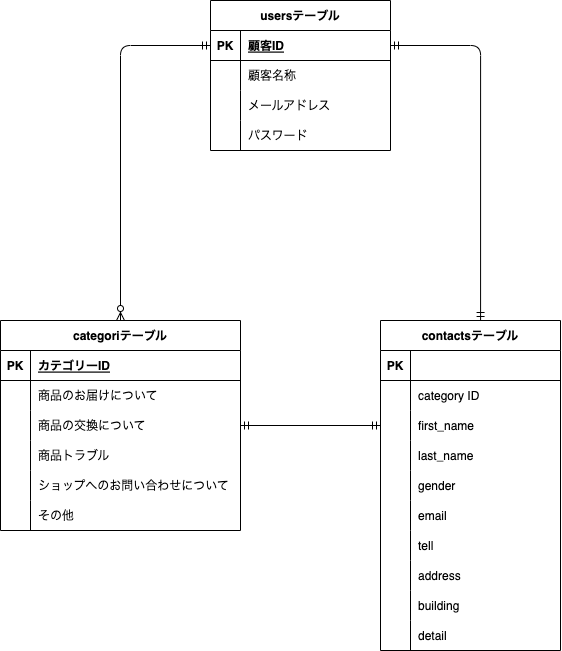

The diagram above was exported from draw.io. Its source (the exported page's mxGraphModel, read from the mxfile embedded in the PNG):
<mxGraphModel dx="640" dy="563" grid="1" gridSize="10" guides="1" tooltips="1" connect="1" arrows="1" fold="1" page="1" pageScale="1" pageWidth="827" pageHeight="1169" math="0" shadow="0">
  <root>
    <object label="" id="0">
      <mxCell />
    </object>
    <mxCell id="1" parent="0" />
    <mxCell id="15" value="usersテーブル" style="shape=table;startSize=30;container=1;collapsible=1;childLayout=tableLayout;fixedRows=1;rowLines=0;fontStyle=1;align=center;resizeLast=1;" parent="1" vertex="1">
      <mxGeometry x="250" y="120" width="180" height="150" as="geometry">
        <mxRectangle x="240" y="250" width="70" height="30" as="alternateBounds" />
      </mxGeometry>
    </mxCell>
    <mxCell id="16" value="" style="shape=tableRow;horizontal=0;startSize=0;swimlaneHead=0;swimlaneBody=0;fillColor=none;collapsible=0;dropTarget=0;points=[[0,0.5],[1,0.5]];portConstraint=eastwest;top=0;left=0;right=0;bottom=1;" parent="15" vertex="1">
      <mxGeometry y="30" width="180" height="30" as="geometry" />
    </mxCell>
    <mxCell id="17" value="PK" style="shape=partialRectangle;connectable=0;fillColor=none;top=0;left=0;bottom=0;right=0;fontStyle=1;overflow=hidden;" parent="16" vertex="1">
      <mxGeometry width="30" height="30" as="geometry">
        <mxRectangle width="30" height="30" as="alternateBounds" />
      </mxGeometry>
    </mxCell>
    <mxCell id="18" value="顧客ID" style="shape=partialRectangle;connectable=0;fillColor=none;top=0;left=0;bottom=0;right=0;align=left;spacingLeft=6;fontStyle=5;overflow=hidden;" parent="16" vertex="1">
      <mxGeometry x="30" width="150" height="30" as="geometry">
        <mxRectangle width="150" height="30" as="alternateBounds" />
      </mxGeometry>
    </mxCell>
    <mxCell id="19" value="" style="shape=tableRow;horizontal=0;startSize=0;swimlaneHead=0;swimlaneBody=0;fillColor=none;collapsible=0;dropTarget=0;points=[[0,0.5],[1,0.5]];portConstraint=eastwest;top=0;left=0;right=0;bottom=0;" parent="15" vertex="1">
      <mxGeometry y="60" width="180" height="30" as="geometry" />
    </mxCell>
    <mxCell id="20" value="" style="shape=partialRectangle;connectable=0;fillColor=none;top=0;left=0;bottom=0;right=0;editable=1;overflow=hidden;" parent="19" vertex="1">
      <mxGeometry width="30" height="30" as="geometry">
        <mxRectangle width="30" height="30" as="alternateBounds" />
      </mxGeometry>
    </mxCell>
    <mxCell id="21" value="顧客名称" style="shape=partialRectangle;connectable=0;fillColor=none;top=0;left=0;bottom=0;right=0;align=left;spacingLeft=6;overflow=hidden;" parent="19" vertex="1">
      <mxGeometry x="30" width="150" height="30" as="geometry">
        <mxRectangle width="150" height="30" as="alternateBounds" />
      </mxGeometry>
    </mxCell>
    <mxCell id="22" value="" style="shape=tableRow;horizontal=0;startSize=0;swimlaneHead=0;swimlaneBody=0;fillColor=none;collapsible=0;dropTarget=0;points=[[0,0.5],[1,0.5]];portConstraint=eastwest;top=0;left=0;right=0;bottom=0;" parent="15" vertex="1">
      <mxGeometry y="90" width="180" height="30" as="geometry" />
    </mxCell>
    <mxCell id="23" value="" style="shape=partialRectangle;connectable=0;fillColor=none;top=0;left=0;bottom=0;right=0;editable=1;overflow=hidden;" parent="22" vertex="1">
      <mxGeometry width="30" height="30" as="geometry">
        <mxRectangle width="30" height="30" as="alternateBounds" />
      </mxGeometry>
    </mxCell>
    <mxCell id="24" value="メールアドレス" style="shape=partialRectangle;connectable=0;fillColor=none;top=0;left=0;bottom=0;right=0;align=left;spacingLeft=6;overflow=hidden;" parent="22" vertex="1">
      <mxGeometry x="30" width="150" height="30" as="geometry">
        <mxRectangle width="150" height="30" as="alternateBounds" />
      </mxGeometry>
    </mxCell>
    <mxCell id="98" style="shape=tableRow;horizontal=0;startSize=0;swimlaneHead=0;swimlaneBody=0;fillColor=none;collapsible=0;dropTarget=0;points=[[0,0.5],[1,0.5]];portConstraint=eastwest;top=0;left=0;right=0;bottom=0;" parent="15" vertex="1">
      <mxGeometry y="120" width="180" height="30" as="geometry" />
    </mxCell>
    <mxCell id="99" style="shape=partialRectangle;connectable=0;fillColor=none;top=0;left=0;bottom=0;right=0;editable=1;overflow=hidden;" parent="98" vertex="1">
      <mxGeometry width="30" height="30" as="geometry">
        <mxRectangle width="30" height="30" as="alternateBounds" />
      </mxGeometry>
    </mxCell>
    <mxCell id="100" value="パスワード" style="shape=partialRectangle;connectable=0;fillColor=none;top=0;left=0;bottom=0;right=0;align=left;spacingLeft=6;overflow=hidden;" parent="98" vertex="1">
      <mxGeometry x="30" width="150" height="30" as="geometry">
        <mxRectangle width="150" height="30" as="alternateBounds" />
      </mxGeometry>
    </mxCell>
    <mxCell id="28" value="categoriテーブル" style="shape=table;startSize=30;container=1;collapsible=1;childLayout=tableLayout;fixedRows=1;rowLines=0;fontStyle=1;align=center;resizeLast=1;" parent="1" vertex="1">
      <mxGeometry x="40" y="440" width="240" height="210" as="geometry" />
    </mxCell>
    <mxCell id="29" value="" style="shape=tableRow;horizontal=0;startSize=0;swimlaneHead=0;swimlaneBody=0;fillColor=none;collapsible=0;dropTarget=0;points=[[0,0.5],[1,0.5]];portConstraint=eastwest;top=0;left=0;right=0;bottom=1;" parent="28" vertex="1">
      <mxGeometry y="30" width="240" height="30" as="geometry" />
    </mxCell>
    <mxCell id="30" value="PK" style="shape=partialRectangle;connectable=0;fillColor=none;top=0;left=0;bottom=0;right=0;fontStyle=1;overflow=hidden;" parent="29" vertex="1">
      <mxGeometry width="30" height="30" as="geometry">
        <mxRectangle width="30" height="30" as="alternateBounds" />
      </mxGeometry>
    </mxCell>
    <mxCell id="31" value="カテゴリーID" style="shape=partialRectangle;connectable=0;fillColor=none;top=0;left=0;bottom=0;right=0;align=left;spacingLeft=6;fontStyle=5;overflow=hidden;" parent="29" vertex="1">
      <mxGeometry x="30" width="210" height="30" as="geometry">
        <mxRectangle width="210" height="30" as="alternateBounds" />
      </mxGeometry>
    </mxCell>
    <mxCell id="32" value="" style="shape=tableRow;horizontal=0;startSize=0;swimlaneHead=0;swimlaneBody=0;fillColor=none;collapsible=0;dropTarget=0;points=[[0,0.5],[1,0.5]];portConstraint=eastwest;top=0;left=0;right=0;bottom=0;" parent="28" vertex="1">
      <mxGeometry y="60" width="240" height="30" as="geometry" />
    </mxCell>
    <mxCell id="33" value="" style="shape=partialRectangle;connectable=0;fillColor=none;top=0;left=0;bottom=0;right=0;editable=1;overflow=hidden;" parent="32" vertex="1">
      <mxGeometry width="30" height="30" as="geometry">
        <mxRectangle width="30" height="30" as="alternateBounds" />
      </mxGeometry>
    </mxCell>
    <mxCell id="34" value="商品のお届けについて" style="shape=partialRectangle;connectable=0;fillColor=none;top=0;left=0;bottom=0;right=0;align=left;spacingLeft=6;overflow=hidden;" parent="32" vertex="1">
      <mxGeometry x="30" width="210" height="30" as="geometry">
        <mxRectangle width="210" height="30" as="alternateBounds" />
      </mxGeometry>
    </mxCell>
    <mxCell id="35" value="" style="shape=tableRow;horizontal=0;startSize=0;swimlaneHead=0;swimlaneBody=0;fillColor=none;collapsible=0;dropTarget=0;points=[[0,0.5],[1,0.5]];portConstraint=eastwest;top=0;left=0;right=0;bottom=0;" parent="28" vertex="1">
      <mxGeometry y="90" width="240" height="30" as="geometry" />
    </mxCell>
    <mxCell id="36" value="" style="shape=partialRectangle;connectable=0;fillColor=none;top=0;left=0;bottom=0;right=0;editable=1;overflow=hidden;" parent="35" vertex="1">
      <mxGeometry width="30" height="30" as="geometry">
        <mxRectangle width="30" height="30" as="alternateBounds" />
      </mxGeometry>
    </mxCell>
    <mxCell id="37" value="商品の交換について" style="shape=partialRectangle;connectable=0;fillColor=none;top=0;left=0;bottom=0;right=0;align=left;spacingLeft=6;overflow=hidden;" parent="35" vertex="1">
      <mxGeometry x="30" width="210" height="30" as="geometry">
        <mxRectangle width="210" height="30" as="alternateBounds" />
      </mxGeometry>
    </mxCell>
    <mxCell id="38" value="" style="shape=tableRow;horizontal=0;startSize=0;swimlaneHead=0;swimlaneBody=0;fillColor=none;collapsible=0;dropTarget=0;points=[[0,0.5],[1,0.5]];portConstraint=eastwest;top=0;left=0;right=0;bottom=0;" parent="28" vertex="1">
      <mxGeometry y="120" width="240" height="30" as="geometry" />
    </mxCell>
    <mxCell id="39" value="" style="shape=partialRectangle;connectable=0;fillColor=none;top=0;left=0;bottom=0;right=0;editable=1;overflow=hidden;" parent="38" vertex="1">
      <mxGeometry width="30" height="30" as="geometry">
        <mxRectangle width="30" height="30" as="alternateBounds" />
      </mxGeometry>
    </mxCell>
    <mxCell id="40" value="商品トラブル" style="shape=partialRectangle;connectable=0;fillColor=none;top=0;left=0;bottom=0;right=0;align=left;spacingLeft=6;overflow=hidden;" parent="38" vertex="1">
      <mxGeometry x="30" width="210" height="30" as="geometry">
        <mxRectangle width="210" height="30" as="alternateBounds" />
      </mxGeometry>
    </mxCell>
    <mxCell id="105" style="shape=tableRow;horizontal=0;startSize=0;swimlaneHead=0;swimlaneBody=0;fillColor=none;collapsible=0;dropTarget=0;points=[[0,0.5],[1,0.5]];portConstraint=eastwest;top=0;left=0;right=0;bottom=0;" vertex="1" parent="28">
      <mxGeometry y="150" width="240" height="30" as="geometry" />
    </mxCell>
    <mxCell id="106" style="shape=partialRectangle;connectable=0;fillColor=none;top=0;left=0;bottom=0;right=0;editable=1;overflow=hidden;" vertex="1" parent="105">
      <mxGeometry width="30" height="30" as="geometry">
        <mxRectangle width="30" height="30" as="alternateBounds" />
      </mxGeometry>
    </mxCell>
    <mxCell id="107" value="ショップへのお問い合わせについて" style="shape=partialRectangle;connectable=0;fillColor=none;top=0;left=0;bottom=0;right=0;align=left;spacingLeft=6;overflow=hidden;" vertex="1" parent="105">
      <mxGeometry x="30" width="210" height="30" as="geometry">
        <mxRectangle width="210" height="30" as="alternateBounds" />
      </mxGeometry>
    </mxCell>
    <mxCell id="102" style="shape=tableRow;horizontal=0;startSize=0;swimlaneHead=0;swimlaneBody=0;fillColor=none;collapsible=0;dropTarget=0;points=[[0,0.5],[1,0.5]];portConstraint=eastwest;top=0;left=0;right=0;bottom=0;" vertex="1" parent="28">
      <mxGeometry y="180" width="240" height="30" as="geometry" />
    </mxCell>
    <mxCell id="103" style="shape=partialRectangle;connectable=0;fillColor=none;top=0;left=0;bottom=0;right=0;editable=1;overflow=hidden;" vertex="1" parent="102">
      <mxGeometry width="30" height="30" as="geometry">
        <mxRectangle width="30" height="30" as="alternateBounds" />
      </mxGeometry>
    </mxCell>
    <mxCell id="104" value="その他" style="shape=partialRectangle;connectable=0;fillColor=none;top=0;left=0;bottom=0;right=0;align=left;spacingLeft=6;overflow=hidden;" vertex="1" parent="102">
      <mxGeometry x="30" width="210" height="30" as="geometry">
        <mxRectangle width="210" height="30" as="alternateBounds" />
      </mxGeometry>
    </mxCell>
    <mxCell id="41" value="contactsテーブル" style="shape=table;startSize=30;container=1;collapsible=1;childLayout=tableLayout;fixedRows=1;rowLines=0;fontStyle=1;align=center;resizeLast=1;" parent="1" vertex="1">
      <mxGeometry x="420" y="440" width="180" height="330" as="geometry" />
    </mxCell>
    <mxCell id="42" value="" style="shape=tableRow;horizontal=0;startSize=0;swimlaneHead=0;swimlaneBody=0;fillColor=none;collapsible=0;dropTarget=0;points=[[0,0.5],[1,0.5]];portConstraint=eastwest;top=0;left=0;right=0;bottom=1;" parent="41" vertex="1">
      <mxGeometry y="30" width="180" height="30" as="geometry" />
    </mxCell>
    <mxCell id="43" value="PK" style="shape=partialRectangle;connectable=0;fillColor=none;top=0;left=0;bottom=0;right=0;fontStyle=1;overflow=hidden;" parent="42" vertex="1">
      <mxGeometry width="30" height="30" as="geometry">
        <mxRectangle width="30" height="30" as="alternateBounds" />
      </mxGeometry>
    </mxCell>
    <mxCell id="44" value="" style="shape=partialRectangle;connectable=0;fillColor=none;top=0;left=0;bottom=0;right=0;align=left;spacingLeft=6;fontStyle=5;overflow=hidden;" parent="42" vertex="1">
      <mxGeometry x="30" width="150" height="30" as="geometry">
        <mxRectangle width="150" height="30" as="alternateBounds" />
      </mxGeometry>
    </mxCell>
    <mxCell id="45" value="" style="shape=tableRow;horizontal=0;startSize=0;swimlaneHead=0;swimlaneBody=0;fillColor=none;collapsible=0;dropTarget=0;points=[[0,0.5],[1,0.5]];portConstraint=eastwest;top=0;left=0;right=0;bottom=0;" parent="41" vertex="1">
      <mxGeometry y="60" width="180" height="30" as="geometry" />
    </mxCell>
    <mxCell id="46" value="" style="shape=partialRectangle;connectable=0;fillColor=none;top=0;left=0;bottom=0;right=0;editable=1;overflow=hidden;" parent="45" vertex="1">
      <mxGeometry width="30" height="30" as="geometry">
        <mxRectangle width="30" height="30" as="alternateBounds" />
      </mxGeometry>
    </mxCell>
    <mxCell id="47" value="category ID" style="shape=partialRectangle;connectable=0;fillColor=none;top=0;left=0;bottom=0;right=0;align=left;spacingLeft=6;overflow=hidden;" parent="45" vertex="1">
      <mxGeometry x="30" width="150" height="30" as="geometry">
        <mxRectangle width="150" height="30" as="alternateBounds" />
      </mxGeometry>
    </mxCell>
    <mxCell id="48" value="" style="shape=tableRow;horizontal=0;startSize=0;swimlaneHead=0;swimlaneBody=0;fillColor=none;collapsible=0;dropTarget=0;points=[[0,0.5],[1,0.5]];portConstraint=eastwest;top=0;left=0;right=0;bottom=0;" parent="41" vertex="1">
      <mxGeometry y="90" width="180" height="30" as="geometry" />
    </mxCell>
    <mxCell id="49" value="" style="shape=partialRectangle;connectable=0;fillColor=none;top=0;left=0;bottom=0;right=0;editable=1;overflow=hidden;" parent="48" vertex="1">
      <mxGeometry width="30" height="30" as="geometry">
        <mxRectangle width="30" height="30" as="alternateBounds" />
      </mxGeometry>
    </mxCell>
    <mxCell id="50" value="first_name" style="shape=partialRectangle;connectable=0;fillColor=none;top=0;left=0;bottom=0;right=0;align=left;spacingLeft=6;overflow=hidden;" parent="48" vertex="1">
      <mxGeometry x="30" width="150" height="30" as="geometry">
        <mxRectangle width="150" height="30" as="alternateBounds" />
      </mxGeometry>
    </mxCell>
    <mxCell id="51" value="" style="shape=tableRow;horizontal=0;startSize=0;swimlaneHead=0;swimlaneBody=0;fillColor=none;collapsible=0;dropTarget=0;points=[[0,0.5],[1,0.5]];portConstraint=eastwest;top=0;left=0;right=0;bottom=0;" parent="41" vertex="1">
      <mxGeometry y="120" width="180" height="30" as="geometry" />
    </mxCell>
    <mxCell id="52" value="" style="shape=partialRectangle;connectable=0;fillColor=none;top=0;left=0;bottom=0;right=0;editable=1;overflow=hidden;" parent="51" vertex="1">
      <mxGeometry width="30" height="30" as="geometry">
        <mxRectangle width="30" height="30" as="alternateBounds" />
      </mxGeometry>
    </mxCell>
    <mxCell id="53" value="last_name" style="shape=partialRectangle;connectable=0;fillColor=none;top=0;left=0;bottom=0;right=0;align=left;spacingLeft=6;overflow=hidden;" parent="51" vertex="1">
      <mxGeometry x="30" width="150" height="30" as="geometry">
        <mxRectangle width="150" height="30" as="alternateBounds" />
      </mxGeometry>
    </mxCell>
    <mxCell id="109" style="shape=tableRow;horizontal=0;startSize=0;swimlaneHead=0;swimlaneBody=0;fillColor=none;collapsible=0;dropTarget=0;points=[[0,0.5],[1,0.5]];portConstraint=eastwest;top=0;left=0;right=0;bottom=0;" vertex="1" parent="41">
      <mxGeometry y="150" width="180" height="30" as="geometry" />
    </mxCell>
    <mxCell id="110" style="shape=partialRectangle;connectable=0;fillColor=none;top=0;left=0;bottom=0;right=0;editable=1;overflow=hidden;" vertex="1" parent="109">
      <mxGeometry width="30" height="30" as="geometry">
        <mxRectangle width="30" height="30" as="alternateBounds" />
      </mxGeometry>
    </mxCell>
    <mxCell id="111" value="gender" style="shape=partialRectangle;connectable=0;fillColor=none;top=0;left=0;bottom=0;right=0;align=left;spacingLeft=6;overflow=hidden;" vertex="1" parent="109">
      <mxGeometry x="30" width="150" height="30" as="geometry">
        <mxRectangle width="150" height="30" as="alternateBounds" />
      </mxGeometry>
    </mxCell>
    <mxCell id="112" style="shape=tableRow;horizontal=0;startSize=0;swimlaneHead=0;swimlaneBody=0;fillColor=none;collapsible=0;dropTarget=0;points=[[0,0.5],[1,0.5]];portConstraint=eastwest;top=0;left=0;right=0;bottom=0;" vertex="1" parent="41">
      <mxGeometry y="180" width="180" height="30" as="geometry" />
    </mxCell>
    <mxCell id="113" style="shape=partialRectangle;connectable=0;fillColor=none;top=0;left=0;bottom=0;right=0;editable=1;overflow=hidden;" vertex="1" parent="112">
      <mxGeometry width="30" height="30" as="geometry">
        <mxRectangle width="30" height="30" as="alternateBounds" />
      </mxGeometry>
    </mxCell>
    <mxCell id="114" value="email" style="shape=partialRectangle;connectable=0;fillColor=none;top=0;left=0;bottom=0;right=0;align=left;spacingLeft=6;overflow=hidden;" vertex="1" parent="112">
      <mxGeometry x="30" width="150" height="30" as="geometry">
        <mxRectangle width="150" height="30" as="alternateBounds" />
      </mxGeometry>
    </mxCell>
    <mxCell id="115" style="shape=tableRow;horizontal=0;startSize=0;swimlaneHead=0;swimlaneBody=0;fillColor=none;collapsible=0;dropTarget=0;points=[[0,0.5],[1,0.5]];portConstraint=eastwest;top=0;left=0;right=0;bottom=0;" vertex="1" parent="41">
      <mxGeometry y="210" width="180" height="30" as="geometry" />
    </mxCell>
    <mxCell id="116" style="shape=partialRectangle;connectable=0;fillColor=none;top=0;left=0;bottom=0;right=0;editable=1;overflow=hidden;" vertex="1" parent="115">
      <mxGeometry width="30" height="30" as="geometry">
        <mxRectangle width="30" height="30" as="alternateBounds" />
      </mxGeometry>
    </mxCell>
    <mxCell id="117" value="tell" style="shape=partialRectangle;connectable=0;fillColor=none;top=0;left=0;bottom=0;right=0;align=left;spacingLeft=6;overflow=hidden;" vertex="1" parent="115">
      <mxGeometry x="30" width="150" height="30" as="geometry">
        <mxRectangle width="150" height="30" as="alternateBounds" />
      </mxGeometry>
    </mxCell>
    <mxCell id="124" style="shape=tableRow;horizontal=0;startSize=0;swimlaneHead=0;swimlaneBody=0;fillColor=none;collapsible=0;dropTarget=0;points=[[0,0.5],[1,0.5]];portConstraint=eastwest;top=0;left=0;right=0;bottom=0;" vertex="1" parent="41">
      <mxGeometry y="240" width="180" height="30" as="geometry" />
    </mxCell>
    <mxCell id="125" style="shape=partialRectangle;connectable=0;fillColor=none;top=0;left=0;bottom=0;right=0;editable=1;overflow=hidden;" vertex="1" parent="124">
      <mxGeometry width="30" height="30" as="geometry">
        <mxRectangle width="30" height="30" as="alternateBounds" />
      </mxGeometry>
    </mxCell>
    <mxCell id="126" value="address" style="shape=partialRectangle;connectable=0;fillColor=none;top=0;left=0;bottom=0;right=0;align=left;spacingLeft=6;overflow=hidden;" vertex="1" parent="124">
      <mxGeometry x="30" width="150" height="30" as="geometry">
        <mxRectangle width="150" height="30" as="alternateBounds" />
      </mxGeometry>
    </mxCell>
    <mxCell id="121" style="shape=tableRow;horizontal=0;startSize=0;swimlaneHead=0;swimlaneBody=0;fillColor=none;collapsible=0;dropTarget=0;points=[[0,0.5],[1,0.5]];portConstraint=eastwest;top=0;left=0;right=0;bottom=0;" vertex="1" parent="41">
      <mxGeometry y="270" width="180" height="30" as="geometry" />
    </mxCell>
    <mxCell id="122" style="shape=partialRectangle;connectable=0;fillColor=none;top=0;left=0;bottom=0;right=0;editable=1;overflow=hidden;" vertex="1" parent="121">
      <mxGeometry width="30" height="30" as="geometry">
        <mxRectangle width="30" height="30" as="alternateBounds" />
      </mxGeometry>
    </mxCell>
    <mxCell id="123" value="building" style="shape=partialRectangle;connectable=0;fillColor=none;top=0;left=0;bottom=0;right=0;align=left;spacingLeft=6;overflow=hidden;" vertex="1" parent="121">
      <mxGeometry x="30" width="150" height="30" as="geometry">
        <mxRectangle width="150" height="30" as="alternateBounds" />
      </mxGeometry>
    </mxCell>
    <mxCell id="118" style="shape=tableRow;horizontal=0;startSize=0;swimlaneHead=0;swimlaneBody=0;fillColor=none;collapsible=0;dropTarget=0;points=[[0,0.5],[1,0.5]];portConstraint=eastwest;top=0;left=0;right=0;bottom=0;" vertex="1" parent="41">
      <mxGeometry y="300" width="180" height="30" as="geometry" />
    </mxCell>
    <mxCell id="119" style="shape=partialRectangle;connectable=0;fillColor=none;top=0;left=0;bottom=0;right=0;editable=1;overflow=hidden;" vertex="1" parent="118">
      <mxGeometry width="30" height="30" as="geometry">
        <mxRectangle width="30" height="30" as="alternateBounds" />
      </mxGeometry>
    </mxCell>
    <mxCell id="120" value="detail" style="shape=partialRectangle;connectable=0;fillColor=none;top=0;left=0;bottom=0;right=0;align=left;spacingLeft=6;overflow=hidden;" vertex="1" parent="118">
      <mxGeometry x="30" width="150" height="30" as="geometry">
        <mxRectangle width="150" height="30" as="alternateBounds" />
      </mxGeometry>
    </mxCell>
    <mxCell id="108" value="" style="edgeStyle=orthogonalEdgeStyle;fontSize=12;html=1;endArrow=ERzeroToMany;startArrow=ERmandOne;exitX=0;exitY=0.5;exitDx=0;exitDy=0;entryX=0.5;entryY=0;entryDx=0;entryDy=0;" edge="1" parent="1" source="16" target="28">
      <mxGeometry width="100" height="100" relative="1" as="geometry">
        <mxPoint x="160" y="440" as="sourcePoint" />
        <mxPoint x="120" y="290" as="targetPoint" />
      </mxGeometry>
    </mxCell>
    <mxCell id="132" value="" style="edgeStyle=orthogonalEdgeStyle;fontSize=12;html=1;endArrow=ERmandOne;startArrow=ERmandOne;exitX=1;exitY=0.5;exitDx=0;exitDy=0;entryX=0.556;entryY=0;entryDx=0;entryDy=0;entryPerimeter=0;" edge="1" parent="1" source="16" target="41">
      <mxGeometry width="100" height="100" relative="1" as="geometry">
        <mxPoint x="430" y="460" as="sourcePoint" />
        <mxPoint x="520" y="436" as="targetPoint" />
      </mxGeometry>
    </mxCell>
    <mxCell id="133" value="" style="fontSize=12;html=1;endArrow=ERmandOne;startArrow=ERmandOne;exitX=1;exitY=0.5;exitDx=0;exitDy=0;" edge="1" parent="1" source="35" target="48">
      <mxGeometry width="100" height="100" relative="1" as="geometry">
        <mxPoint x="400" y="450" as="sourcePoint" />
        <mxPoint x="500" y="350" as="targetPoint" />
      </mxGeometry>
    </mxCell>
  </root>
</mxGraphModel>